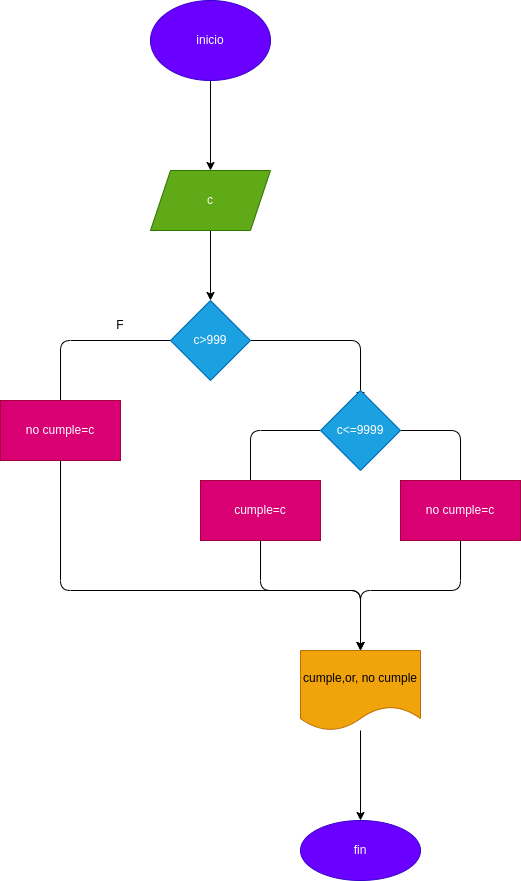

The diagram above was exported from draw.io. Its source (the exported page's mxGraphModel, read from the mxfile embedded in the PNG):
<mxGraphModel dx="564" dy="405" grid="1" gridSize="10" guides="1" tooltips="1" connect="1" arrows="1" fold="1" page="1" pageScale="1" pageWidth="850" pageHeight="1100" math="0" shadow="0">
  <root>
    <mxCell id="0" />
    <mxCell id="1" parent="0" />
    <mxCell id="6" value="" style="edgeStyle=none;html=1;" edge="1" parent="1" source="2" target="5">
      <mxGeometry relative="1" as="geometry" />
    </mxCell>
    <mxCell id="2" value="inicio" style="ellipse;whiteSpace=wrap;html=1;fillColor=#6a00ff;fontColor=#ffffff;strokeColor=#3700CC;" vertex="1" parent="1">
      <mxGeometry x="350" y="10" width="120" height="80" as="geometry" />
    </mxCell>
    <mxCell id="8" value="" style="edgeStyle=none;html=1;" edge="1" parent="1" source="5" target="7">
      <mxGeometry relative="1" as="geometry" />
    </mxCell>
    <mxCell id="5" value="c" style="shape=parallelogram;perimeter=parallelogramPerimeter;whiteSpace=wrap;html=1;fixedSize=1;fillColor=#60a917;fontColor=#ffffff;strokeColor=#2D7600;" vertex="1" parent="1">
      <mxGeometry x="350" y="180" width="120" height="60" as="geometry" />
    </mxCell>
    <mxCell id="9" style="edgeStyle=none;html=1;exitX=1;exitY=0.5;exitDx=0;exitDy=0;" edge="1" parent="1" source="7">
      <mxGeometry relative="1" as="geometry">
        <mxPoint x="560" y="410" as="targetPoint" />
        <Array as="points">
          <mxPoint x="560" y="350" />
        </Array>
      </mxGeometry>
    </mxCell>
    <mxCell id="10" style="edgeStyle=none;html=1;exitX=0;exitY=0.5;exitDx=0;exitDy=0;" edge="1" parent="1" source="7">
      <mxGeometry relative="1" as="geometry">
        <mxPoint x="260" y="420" as="targetPoint" />
        <Array as="points">
          <mxPoint x="260" y="350" />
        </Array>
      </mxGeometry>
    </mxCell>
    <mxCell id="7" value="c&amp;gt;999" style="rhombus;whiteSpace=wrap;html=1;fillColor=#1ba1e2;fontColor=#ffffff;strokeColor=#006EAF;" vertex="1" parent="1">
      <mxGeometry x="370" y="310" width="80" height="80" as="geometry" />
    </mxCell>
    <mxCell id="12" value="F" style="text;html=1;strokeColor=none;fillColor=none;align=center;verticalAlign=middle;whiteSpace=wrap;rounded=0;" vertex="1" parent="1">
      <mxGeometry x="290" y="320" width="60" height="30" as="geometry" />
    </mxCell>
    <mxCell id="24" style="edgeStyle=none;html=1;entryX=0.5;entryY=0;entryDx=0;entryDy=0;" edge="1" parent="1" source="13" target="23">
      <mxGeometry relative="1" as="geometry">
        <mxPoint x="560" y="600" as="targetPoint" />
        <Array as="points">
          <mxPoint x="260" y="600" />
          <mxPoint x="560" y="600" />
        </Array>
      </mxGeometry>
    </mxCell>
    <mxCell id="13" value="no cumple=c" style="rounded=0;whiteSpace=wrap;html=1;fillColor=#d80073;fontColor=#ffffff;strokeColor=#A50040;" vertex="1" parent="1">
      <mxGeometry x="200" y="410" width="120" height="60" as="geometry" />
    </mxCell>
    <mxCell id="17" style="edgeStyle=none;html=1;exitX=1;exitY=0.5;exitDx=0;exitDy=0;" edge="1" parent="1" source="16">
      <mxGeometry relative="1" as="geometry">
        <mxPoint x="660" y="500" as="targetPoint" />
        <Array as="points">
          <mxPoint x="660" y="440" />
        </Array>
      </mxGeometry>
    </mxCell>
    <mxCell id="18" style="edgeStyle=none;html=1;exitX=0;exitY=0.5;exitDx=0;exitDy=0;" edge="1" parent="1" source="16">
      <mxGeometry relative="1" as="geometry">
        <mxPoint x="450" y="500" as="targetPoint" />
        <Array as="points">
          <mxPoint x="450" y="440" />
        </Array>
      </mxGeometry>
    </mxCell>
    <mxCell id="16" value="c&amp;lt;=9999" style="rhombus;whiteSpace=wrap;html=1;fillColor=#1ba1e2;fontColor=#ffffff;strokeColor=#006EAF;" vertex="1" parent="1">
      <mxGeometry x="520" y="400" width="80" height="80" as="geometry" />
    </mxCell>
    <mxCell id="21" style="edgeStyle=none;html=1;exitX=0.5;exitY=1;exitDx=0;exitDy=0;" edge="1" parent="1" source="19">
      <mxGeometry relative="1" as="geometry">
        <mxPoint x="560" y="660" as="targetPoint" />
        <Array as="points">
          <mxPoint x="460" y="600" />
          <mxPoint x="560" y="600" />
        </Array>
      </mxGeometry>
    </mxCell>
    <mxCell id="19" value="cumple=c" style="rounded=0;whiteSpace=wrap;html=1;fillColor=#d80073;fontColor=#ffffff;strokeColor=#A50040;" vertex="1" parent="1">
      <mxGeometry x="400" y="490" width="120" height="60" as="geometry" />
    </mxCell>
    <mxCell id="22" style="edgeStyle=none;html=1;" edge="1" parent="1" source="20" target="23">
      <mxGeometry relative="1" as="geometry">
        <mxPoint x="560" y="660" as="targetPoint" />
        <Array as="points">
          <mxPoint x="660" y="600" />
          <mxPoint x="560" y="600" />
        </Array>
      </mxGeometry>
    </mxCell>
    <mxCell id="20" value="no cumple=c" style="rounded=0;whiteSpace=wrap;html=1;fillColor=#d80073;fontColor=#ffffff;strokeColor=#A50040;" vertex="1" parent="1">
      <mxGeometry x="600" y="490" width="120" height="60" as="geometry" />
    </mxCell>
    <mxCell id="26" value="" style="edgeStyle=none;html=1;" edge="1" parent="1" source="23" target="25">
      <mxGeometry relative="1" as="geometry" />
    </mxCell>
    <mxCell id="23" value="cumple,or, no cumple" style="shape=document;whiteSpace=wrap;html=1;boundedLbl=1;fillColor=#f0a30a;fontColor=#000000;strokeColor=#BD7000;" vertex="1" parent="1">
      <mxGeometry x="500" y="660" width="120" height="80" as="geometry" />
    </mxCell>
    <mxCell id="25" value="fin" style="ellipse;whiteSpace=wrap;html=1;fillColor=#6a00ff;fontColor=#ffffff;strokeColor=#3700CC;" vertex="1" parent="1">
      <mxGeometry x="500" y="830" width="120" height="60" as="geometry" />
    </mxCell>
  </root>
</mxGraphModel>